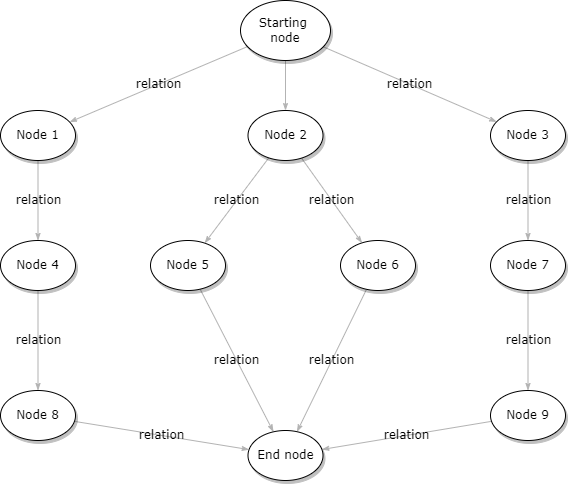

The diagram above was exported from draw.io. Its source (the exported page's mxGraphModel, read from the mxfile embedded in the PNG):
<mxGraphModel dx="1408" dy="748" grid="1" gridSize="10" guides="1" tooltips="1" connect="1" arrows="1" fold="1" page="1" pageScale="1" pageWidth="1100" pageHeight="850" background="none" math="0" shadow="0">
  <root>
    <mxCell id="0" />
    <mxCell id="1" parent="0" />
    <mxCell id="1ea317790d2ca983-12" style="edgeStyle=none;rounded=1;html=1;labelBackgroundColor=none;startArrow=none;startFill=0;startSize=5;endArrow=classicThin;endFill=1;endSize=5;jettySize=auto;orthogonalLoop=1;strokeColor=#B3B3B3;strokeWidth=1;fontFamily=Verdana;fontSize=12" parent="1" source="1ea317790d2ca983-1" target="1ea317790d2ca983-2" edge="1">
      <mxGeometry relative="1" as="geometry" />
    </mxCell>
    <mxCell id="1ea317790d2ca983-13" value="relation" style="edgeStyle=none;rounded=1;html=1;labelBackgroundColor=none;startArrow=none;startFill=0;startSize=5;endArrow=classicThin;endFill=1;endSize=5;jettySize=auto;orthogonalLoop=1;strokeColor=#B3B3B3;strokeWidth=1;fontFamily=Verdana;fontSize=12" parent="1" source="1ea317790d2ca983-1" target="1ea317790d2ca983-9" edge="1">
      <mxGeometry relative="1" as="geometry" />
    </mxCell>
    <mxCell id="1ea317790d2ca983-14" value="relation" style="edgeStyle=none;rounded=1;html=1;labelBackgroundColor=none;startArrow=none;startFill=0;startSize=5;endArrow=classicThin;endFill=1;endSize=5;jettySize=auto;orthogonalLoop=1;strokeColor=#B3B3B3;strokeWidth=1;fontFamily=Verdana;fontSize=12" parent="1" source="1ea317790d2ca983-1" target="1ea317790d2ca983-3" edge="1">
      <mxGeometry relative="1" as="geometry" />
    </mxCell>
    <mxCell id="1ea317790d2ca983-1" value="Starting&amp;nbsp;&lt;div&gt;node&lt;/div&gt;" style="ellipse;whiteSpace=wrap;html=1;rounded=0;shadow=1;comic=0;labelBackgroundColor=none;strokeWidth=1;fontFamily=Verdana;fontSize=12;align=center;" parent="1" vertex="1">
      <mxGeometry x="450" y="80" width="90" height="60" as="geometry" />
    </mxCell>
    <mxCell id="1ea317790d2ca983-21" value="relation" style="edgeStyle=none;rounded=1;html=1;labelBackgroundColor=none;startArrow=none;startFill=0;startSize=5;endArrow=classicThin;endFill=1;endSize=5;jettySize=auto;orthogonalLoop=1;strokeColor=#B3B3B3;strokeWidth=1;fontFamily=Verdana;fontSize=12" parent="1" source="1ea317790d2ca983-2" target="1ea317790d2ca983-7" edge="1">
      <mxGeometry relative="1" as="geometry" />
    </mxCell>
    <mxCell id="1ea317790d2ca983-22" value="relation" style="edgeStyle=none;rounded=1;html=1;labelBackgroundColor=none;startArrow=none;startFill=0;startSize=5;endArrow=classicThin;endFill=1;endSize=5;jettySize=auto;orthogonalLoop=1;strokeColor=#B3B3B3;strokeWidth=1;fontFamily=Verdana;fontSize=12" parent="1" source="1ea317790d2ca983-2" target="1ea317790d2ca983-6" edge="1">
      <mxGeometry relative="1" as="geometry" />
    </mxCell>
    <mxCell id="1ea317790d2ca983-2" value="&lt;span&gt;Node 2&lt;/span&gt;" style="ellipse;whiteSpace=wrap;html=1;rounded=0;shadow=1;comic=0;labelBackgroundColor=none;strokeWidth=1;fontFamily=Verdana;fontSize=12;align=center;" parent="1" vertex="1">
      <mxGeometry x="457.5" y="190" width="75" height="50" as="geometry" />
    </mxCell>
    <mxCell id="1ea317790d2ca983-15" value="relation" style="edgeStyle=none;rounded=1;html=1;labelBackgroundColor=none;startArrow=none;startFill=0;startSize=5;endArrow=classicThin;endFill=1;endSize=5;jettySize=auto;orthogonalLoop=1;strokeColor=#B3B3B3;strokeWidth=1;fontFamily=Verdana;fontSize=12" parent="1" source="1ea317790d2ca983-3" target="1ea317790d2ca983-4" edge="1">
      <mxGeometry relative="1" as="geometry" />
    </mxCell>
    <mxCell id="1ea317790d2ca983-3" value="&lt;span&gt;Node 3&lt;/span&gt;" style="ellipse;whiteSpace=wrap;html=1;rounded=0;shadow=1;comic=0;labelBackgroundColor=none;strokeWidth=1;fontFamily=Verdana;fontSize=12;align=center;" parent="1" vertex="1">
      <mxGeometry x="700" y="190" width="75" height="50" as="geometry" />
    </mxCell>
    <mxCell id="1ea317790d2ca983-16" value="relation" style="edgeStyle=none;rounded=1;html=1;labelBackgroundColor=none;startArrow=none;startFill=0;startSize=5;endArrow=classicThin;endFill=1;endSize=5;jettySize=auto;orthogonalLoop=1;strokeColor=#B3B3B3;strokeWidth=1;fontFamily=Verdana;fontSize=12" parent="1" source="1ea317790d2ca983-4" target="1ea317790d2ca983-5" edge="1">
      <mxGeometry relative="1" as="geometry" />
    </mxCell>
    <mxCell id="1ea317790d2ca983-4" value="&lt;span&gt;Node 7&lt;/span&gt;" style="ellipse;whiteSpace=wrap;html=1;rounded=0;shadow=1;comic=0;labelBackgroundColor=none;strokeWidth=1;fontFamily=Verdana;fontSize=12;align=center;" parent="1" vertex="1">
      <mxGeometry x="700" y="320" width="75" height="50" as="geometry" />
    </mxCell>
    <mxCell id="1ea317790d2ca983-17" value="relation" style="edgeStyle=none;rounded=1;html=1;labelBackgroundColor=none;startArrow=none;startFill=0;startSize=5;endArrow=classicThin;endFill=1;endSize=5;jettySize=auto;orthogonalLoop=1;strokeColor=#B3B3B3;strokeWidth=1;fontFamily=Verdana;fontSize=12" parent="1" source="1ea317790d2ca983-5" target="1ea317790d2ca983-8" edge="1">
      <mxGeometry relative="1" as="geometry" />
    </mxCell>
    <mxCell id="1ea317790d2ca983-5" value="&lt;span&gt;Node 9&lt;/span&gt;" style="ellipse;whiteSpace=wrap;html=1;rounded=0;shadow=1;comic=0;labelBackgroundColor=none;strokeWidth=1;fontFamily=Verdana;fontSize=12;align=center;" parent="1" vertex="1">
      <mxGeometry x="700" y="470" width="75" height="50" as="geometry" />
    </mxCell>
    <mxCell id="1ea317790d2ca983-23" value="relation" style="edgeStyle=none;rounded=1;html=1;labelBackgroundColor=none;startArrow=none;startFill=0;startSize=5;endArrow=classicThin;endFill=1;endSize=5;jettySize=auto;orthogonalLoop=1;strokeColor=#B3B3B3;strokeWidth=1;fontFamily=Verdana;fontSize=12" parent="1" source="1ea317790d2ca983-6" target="1ea317790d2ca983-8" edge="1">
      <mxGeometry relative="1" as="geometry" />
    </mxCell>
    <mxCell id="1ea317790d2ca983-6" value="&lt;span&gt;Node 6&lt;/span&gt;" style="ellipse;whiteSpace=wrap;html=1;rounded=0;shadow=1;comic=0;labelBackgroundColor=none;strokeWidth=1;fontFamily=Verdana;fontSize=12;align=center;" parent="1" vertex="1">
      <mxGeometry x="550" y="320" width="75" height="50" as="geometry" />
    </mxCell>
    <mxCell id="1ea317790d2ca983-24" value="relation" style="edgeStyle=none;rounded=1;html=1;labelBackgroundColor=none;startArrow=none;startFill=0;startSize=5;endArrow=classicThin;endFill=1;endSize=5;jettySize=auto;orthogonalLoop=1;strokeColor=#B3B3B3;strokeWidth=1;fontFamily=Verdana;fontSize=12" parent="1" source="1ea317790d2ca983-7" target="1ea317790d2ca983-8" edge="1">
      <mxGeometry relative="1" as="geometry" />
    </mxCell>
    <mxCell id="1ea317790d2ca983-7" value="&lt;span&gt;Node 5&lt;/span&gt;" style="ellipse;whiteSpace=wrap;html=1;rounded=0;shadow=1;comic=0;labelBackgroundColor=none;strokeWidth=1;fontFamily=Verdana;fontSize=12;align=center;" parent="1" vertex="1">
      <mxGeometry x="360" y="320" width="75" height="50" as="geometry" />
    </mxCell>
    <mxCell id="1ea317790d2ca983-8" value="End node" style="ellipse;whiteSpace=wrap;html=1;rounded=0;shadow=1;comic=0;labelBackgroundColor=none;strokeWidth=1;fontFamily=Verdana;fontSize=12;align=center;" parent="1" vertex="1">
      <mxGeometry x="457.5" y="510" width="75" height="50" as="geometry" />
    </mxCell>
    <mxCell id="1ea317790d2ca983-19" value="relation" style="edgeStyle=none;rounded=1;html=1;labelBackgroundColor=none;startArrow=none;startFill=0;startSize=5;endArrow=classicThin;endFill=1;endSize=5;jettySize=auto;orthogonalLoop=1;strokeColor=#B3B3B3;strokeWidth=1;fontFamily=Verdana;fontSize=12" parent="1" source="1ea317790d2ca983-9" target="1ea317790d2ca983-10" edge="1">
      <mxGeometry relative="1" as="geometry" />
    </mxCell>
    <mxCell id="1ea317790d2ca983-9" value="Node 1" style="ellipse;whiteSpace=wrap;html=1;rounded=0;shadow=1;comic=0;labelBackgroundColor=none;strokeWidth=1;fontFamily=Verdana;fontSize=12;align=center;" parent="1" vertex="1">
      <mxGeometry x="210" y="190" width="75" height="50" as="geometry" />
    </mxCell>
    <mxCell id="1ea317790d2ca983-20" value="relation" style="edgeStyle=none;rounded=1;html=1;labelBackgroundColor=none;startArrow=none;startFill=0;startSize=5;endArrow=classicThin;endFill=1;endSize=5;jettySize=auto;orthogonalLoop=1;strokeColor=#B3B3B3;strokeWidth=1;fontFamily=Verdana;fontSize=12" parent="1" source="1ea317790d2ca983-10" target="1ea317790d2ca983-11" edge="1">
      <mxGeometry relative="1" as="geometry" />
    </mxCell>
    <mxCell id="1ea317790d2ca983-10" value="&lt;span&gt;Node 4&lt;/span&gt;" style="ellipse;whiteSpace=wrap;html=1;rounded=0;shadow=1;comic=0;labelBackgroundColor=none;strokeWidth=1;fontFamily=Verdana;fontSize=12;align=center;" parent="1" vertex="1">
      <mxGeometry x="210" y="320" width="75" height="50" as="geometry" />
    </mxCell>
    <mxCell id="1ea317790d2ca983-18" value="relation" style="edgeStyle=none;rounded=1;html=1;labelBackgroundColor=none;startArrow=none;startFill=0;startSize=5;endArrow=classicThin;endFill=1;endSize=5;jettySize=auto;orthogonalLoop=1;strokeColor=#B3B3B3;strokeWidth=1;fontFamily=Verdana;fontSize=12" parent="1" source="1ea317790d2ca983-11" target="1ea317790d2ca983-8" edge="1">
      <mxGeometry relative="1" as="geometry" />
    </mxCell>
    <mxCell id="1ea317790d2ca983-11" value="&lt;span&gt;Node 8&lt;/span&gt;" style="ellipse;whiteSpace=wrap;html=1;rounded=0;shadow=1;comic=0;labelBackgroundColor=none;strokeWidth=1;fontFamily=Verdana;fontSize=12;align=center;" parent="1" vertex="1">
      <mxGeometry x="210" y="470" width="75" height="50" as="geometry" />
    </mxCell>
  </root>
</mxGraphModel>